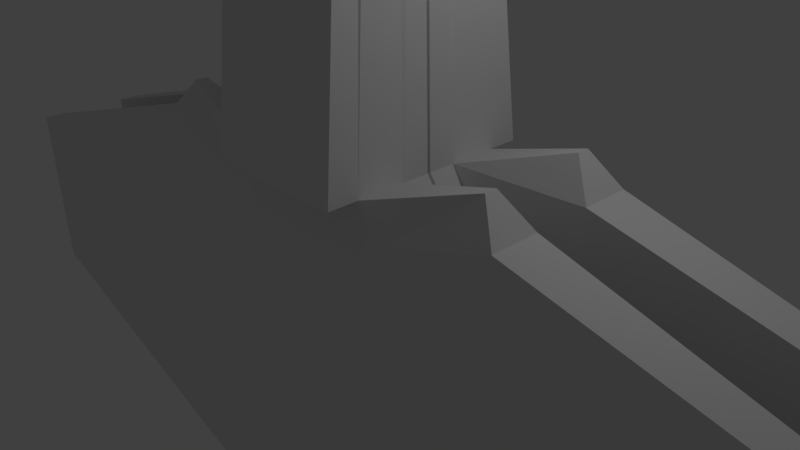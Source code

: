 # Source: Fighter_2.blend  (saved by Blender 2.77.0; exported with 4.5.12 LTS)
import bpy
from mathutils import Matrix  # noqa: F401  (used for matrix-valued properties, if any)

bpy.ops.wm.read_factory_settings(use_empty=True)
scene = bpy.context.scene
scene.name = 'Scene'

# ---- collections
col_collection_1 = bpy.data.collections.new('Collection 1'); scene.collection.children.link(col_collection_1)

# ---- world
world_world = bpy.data.worlds.new('World'); scene.world = world_world
world_world.color = (0.05088, 0.05088, 0.05088)
world_world.use_sun_shadow = False
world_world.sun_shadow_jitter_overblur = 0.0
world_world.cycles.sampling_method = 'MANUAL'

# ---- cameras
cam_camera = bpy.data.cameras.new('Camera')
cam_camera.clip_end = 100.0
cam_camera.lens = 35.0
cam_camera.sensor_width = 32.0
cam_camera.sensor_height = 18.0
cam_camera.ortho_scale = 7.314
cam_camera.dof.focus_distance = 0.0
cam_camera.dof.aperture_fstop = 128.0

# ---- lights
light_lamp = bpy.data.lights.new('Lamp', 'POINT')
light_lamp.transmission_factor = 0.0
light_lamp.cutoff_distance = 30.0
light_lamp.energy = 100.0
light_lamp.shadow_buffer_clip_start = 1.001
light_lamp.shadow_soft_size = 0.1
light_lamp.shadow_maximum_resolution = 0.006
light_lamp.use_absolute_resolution = True

# ---- meshes
me_cube_001 = bpy.data.meshes.new('Cube.001')
me_cube_001.from_pydata([(1.863e-09, 0.02136, 1.431), (-1.192e-07, -1.479, 1.431), (-0.996, 0.02136, 1.431), (-0.996, -1.479, 1.431), (1.863e-09, 0.02136, 12.9), (-5.96e-08, -0.5841, 12.23), (-0.8531, 0.02136, 12.43), (-0.3513, -0.5841, 12.07), (-5.96e-08, -0.6453, 1.431), (-1.192e-07, -1.312, 1.431), (-0.996, -1.062, 1.431), (-0.996, -0.3953, 1.431), (-0.6914, -0.3533, 12.31), (-0.7869, -0.2552, 12.38), (-1.49e-08, -0.2089, 12.71), (-7.451e-09, -0.1244, 12.85), (-1.192e-07, -1.312, -4.569), (-1.321, -0.3953, -5.569), (-1.321, -1.062, -5.569), (-1.321, -0.3953, -4.569), (-1.321, 0.02136, -4.569), (1.863e-09, 0.02136, -4.569), (-5.96e-08, -0.6453, -4.569), (-1.321, -1.062, -4.569), (-1.321, -1.062, 0.9858), (-1.321, -0.3953, 0.9858), (-1.192e-07, -1.312, -5.569), (-5.96e-08, -0.6453, -5.569), (-1.321, 0.02136, 0.9858), (1.863e-09, 0.02136, 0.9858), (-0.996, -1.062, 1.431), (-0.996, -0.3953, 1.431), (-1.321, -1.062, 0.9858), (-1.321, -0.3953, 0.9858), (-1.321, -0.3953, -4.569), (-1.321, -1.062, -4.569), (-2.55, -0.812, 1.938), (-2.55, -0.6453, 1.938), (-2.875, -1.062, 1.493), (-2.875, -0.3953, 1.493), (-2.875, -0.3953, -4.062), (-2.875, -1.062, -4.062), (-7.875, -0.562, 0.1039), (-7.875, -0.562, -2.673), (-7.875, -0.8953, -2.673), (-7.875, -0.8953, 0.1039)], [(23, 30)], [(25, 19, 20, 28), (11, 13, 6, 2), (13, 15, 4, 6), (15, 8, 0, 4), (0, 2, 6, 4), (5, 7, 3, 1), (5, 1, 9, 14), (14, 9, 8, 15), (7, 5, 14, 12), (12, 14, 15, 13), (3, 7, 12, 10), (10, 12, 13, 11), (23, 19, 17, 18), (11, 25, 33, 31), (22, 21, 20, 19), (16, 23, 18, 26), (19, 22, 27, 17), (28, 29, 21, 20), (26, 18, 17, 27), (33, 32, 35, 34), (2, 0, 29, 28), (22, 16, 26, 27), (25, 19, 34, 33), (32, 33, 31, 30), (11, 25, 28, 2), (33, 34, 40, 39), (35, 32, 38, 41), (10, 11, 31, 30), (24, 10, 30, 32), (19, 23, 35, 34), (23, 24, 32, 35), (40, 41, 44, 43), (36, 37, 39, 38), (30, 31, 37, 36), (31, 33, 39, 37), (34, 35, 41, 40), (32, 30, 36, 38), (38, 39, 42, 45), (41, 38, 45, 44), (39, 40, 43, 42), (32, 23, 35, 16, 9, 10, 30), (42, 43, 44, 45), (0, 8, 11, 2), (31, 8, 9, 30), (9, 1, 3, 10), (19, 35, 23, 16, 22, 34)])
me_cube_001.use_remesh_preserve_volume = False
me_cube_001.use_remesh_preserve_attributes = False
me_cube_001.use_mirror_vertex_groups = False
me_cube_001.update()

# ---- objects
ob_cube = bpy.data.objects.new('Cube', me_cube_001)
ob_lamp = bpy.data.objects.new('Lamp', light_lamp)
ob_camera = bpy.data.objects.new('Camera', cam_camera)

# ---- transforms, parenting, visibility, modifiers, constraints
ob_cube.location = (0.0, 0.0, 0.0)
ob_cube.lineart.crease_threshold = 0.0
_m = ob_cube.modifiers.new('Mirror', 'MIRROR')
_m.use_axis = (True, True, False)
ob_lamp.location = (4.076, 1.005, 5.904)
ob_lamp.rotation_euler = (0.6503, 0.05522, 1.866)
ob_lamp.lock_rotations_4d = False
ob_lamp.empty_display_type = 'ARROWS'
ob_lamp.color = (0.0, 0.0, 0.0, 0.0)
ob_lamp.lineart.crease_threshold = 0.0
ob_camera.location = (7.481, -6.508, 5.344)
ob_camera.rotation_euler = (1.109, 0.01082, 0.8149)
ob_camera.lock_rotations_4d = False
ob_camera.empty_display_type = 'ARROWS'
ob_camera.color = (0.0, 0.0, 0.0, 0.0)
ob_camera.display_type = 'WIRE'
ob_camera.lineart.crease_threshold = 0.0

# ---- collection membership
col_collection_1.objects.link(ob_cube)
col_collection_1.objects.link(ob_lamp)
col_collection_1.objects.link(ob_camera)

# ---- scene / render settings (as saved in the file)
scene.camera = ob_camera
scene.frame_start = 1; scene.frame_end = 250; scene.frame_set(69)
scene.render.engine = 'BLENDER_EEVEE_NEXT'
scene.render.resolution_percentage = 50
scene.render.dither_intensity = 0.0
scene.cycles.use_denoising = False
scene.cycles.samples = 128
scene.cycles.sampling_pattern = 'TABULATED_SOBOL'
scene.cycles.light_sampling_threshold = 0.0
scene.cycles.use_adaptive_sampling = False
scene.cycles.use_light_tree = False
scene.cycles.blur_glossy = 0.0
scene.cycles.sample_clamp_indirect = 0.0
scene.view_settings.view_transform = 'Standard'
bpy.context.view_layer.update()
